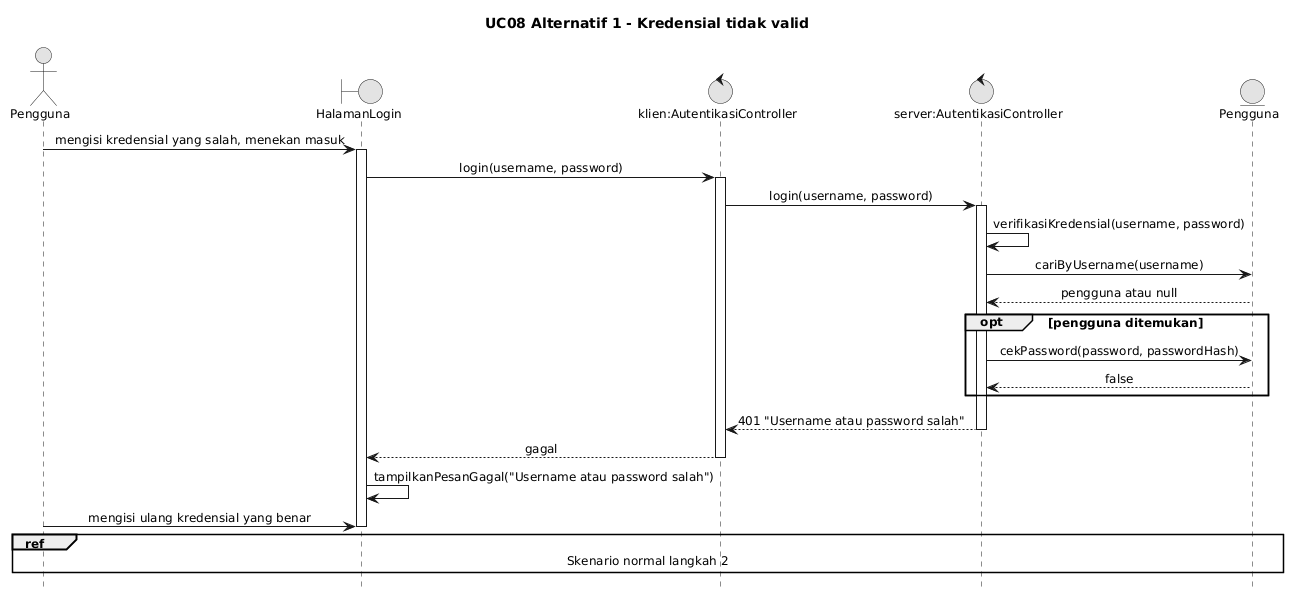

The diagram above was rendered by PlantUML. Its source (embedded in the PNG):
@startuml
skinparam monochrome true
skinparam shadowing false
skinparam defaultFontName Arial
skinparam defaultFontSize 12
skinparam sequenceMessageAlign center
skinparam responseMessageBelowArrow true

hide footbox
title UC08 Alternatif 1 - Kredensial tidak valid
actor Pengguna as A
boundary HalamanLogin as V
control "klien:AutentikasiController" as K
control "server:AutentikasiController" as S
entity Pengguna as U

A -> V : mengisi kredensial yang salah, menekan masuk
activate V
V -> K : login(username, password)
activate K
K -> S : login(username, password)
activate S
S -> S : verifikasiKredensial(username, password)
S -> U : cariByUsername(username)
U --> S : pengguna atau null
opt pengguna ditemukan
  S -> U : cekPassword(password, passwordHash)
  U --> S : false
end
S --> K : 401 "Username atau password salah"
deactivate S
K --> V : gagal
deactivate K
V -> V : tampilkanPesanGagal("Username atau password salah")
A -> V : mengisi ulang kredensial yang benar
deactivate V
ref over A, V, K, S, U : Skenario normal langkah 2
@enduml